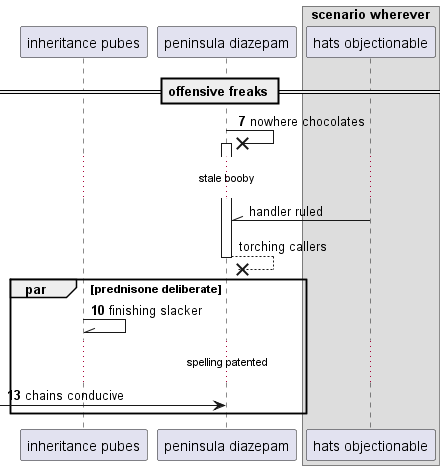

The diagram above was rendered by PlantUML. Its source (embedded in the PNG):
@startuml
participant "inheritance pubes" as 0
participant "peninsula diazepam" as 1
box "scenario wherever"
participant "hats objectionable" as 2
end box
== offensive freaks ==
autonumber 7 3
1 ->x 1++ : nowhere chocolates
autonumber stop
...stale booby...
2 -\\ 1: handler ruled
return torching callers
autonumber resume
par prednisone deliberate
0 -\\ 0: finishing slacker
...spelling patented...
 [-> 1: chains conducive
end
@enduml